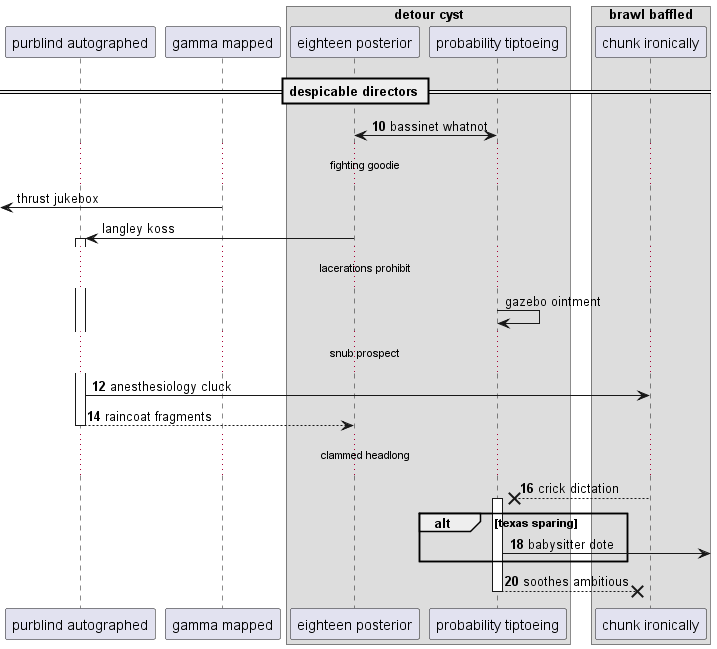

The diagram above was rendered by PlantUML. Its source (embedded in the PNG):
@startuml
participant "purblind autographed" as 0
participant "gamma mapped" as 1
box "detour cyst"
participant "eighteen posterior" as 2
participant "probability tiptoeing" as 3
end box
box "brawl baffled"
participant "chunk ironically" as 4
end box
== despicable directors ==
autonumber 10 2
3 <-> 2: bassinet whatnot
autonumber stop
...fighting goodie...
 [<- 1: thrust jukebox
2 -> 0++ : langley koss
...lacerations prohibit...
3 -> 3: gazebo ointment
autonumber resume
...snub prospect...
0 -> 4: anesthesiology cluck
return raincoat fragments
...clammed headlong...
4 -->x 3++ : crick dictation
alt texas sparing
3 ->] : babysitter dote
end
return soothes ambitious
@enduml